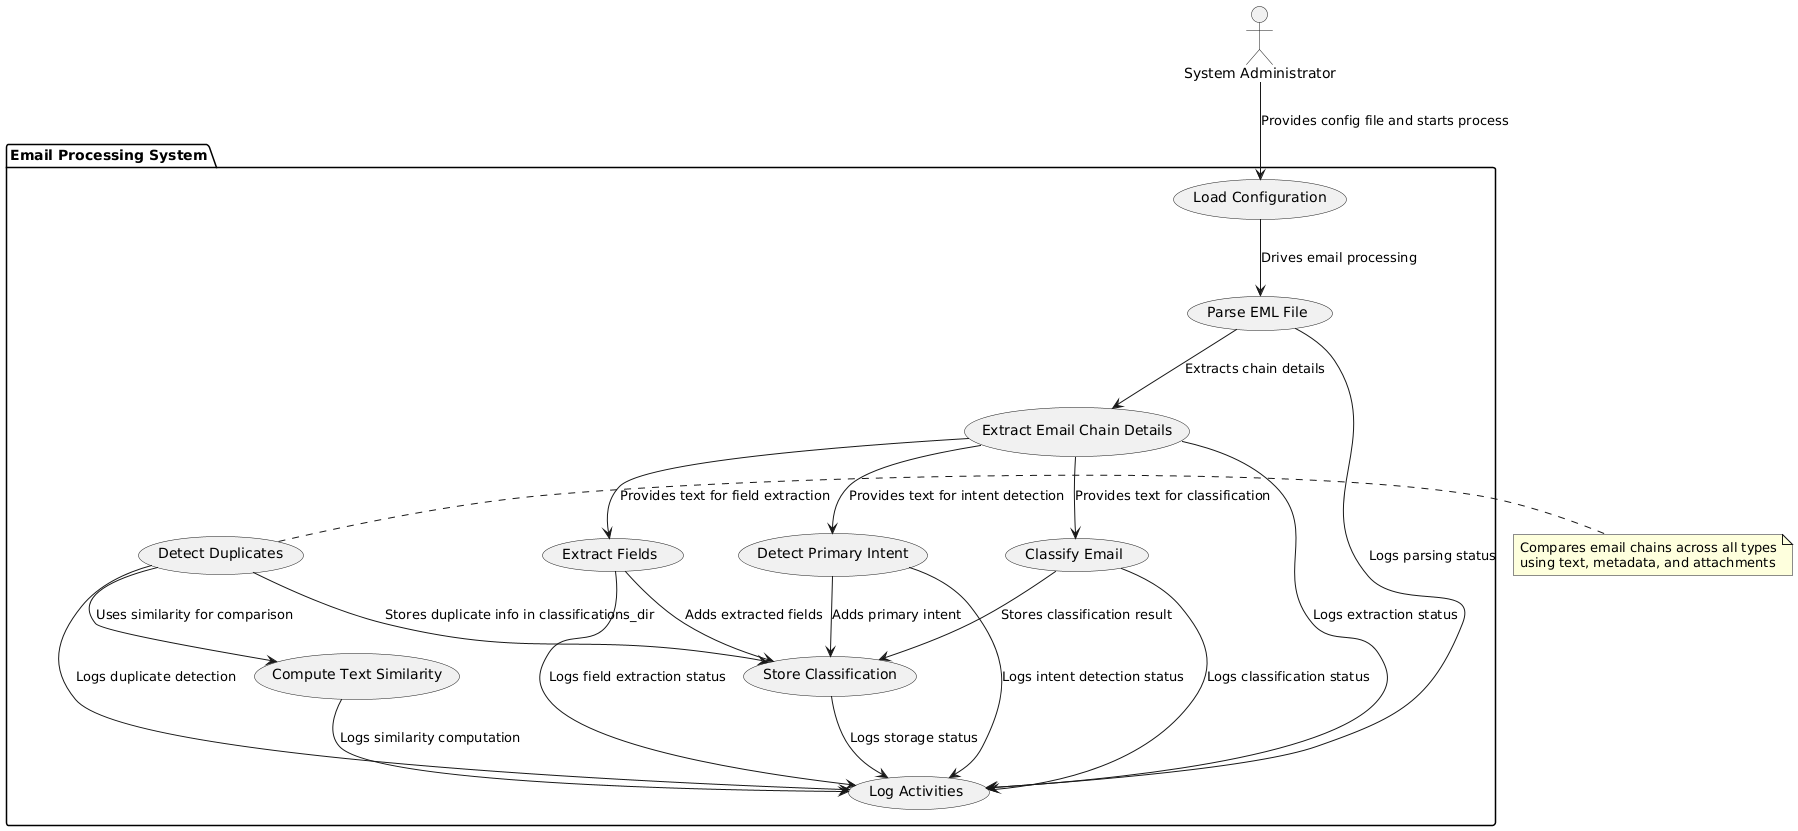

The diagram above was rendered by PlantUML. Its source (embedded in the PNG):
@startuml
actor "System Administrator" as Admin

package "Email Processing System" {
  usecase "Load Configuration" as UC1
  usecase "Parse EML File" as UC2
  usecase "Extract Email Chain Details" as UC3
  usecase "Classify Email" as UC4
  usecase "Extract Fields" as UC5
  usecase "Detect Primary Intent" as UC6
  usecase "Compute Text Similarity" as UC7
  usecase "Detect Duplicates" as UC8
  usecase "Store Classification" as UC9
  usecase "Log Activities" as UC10
}

Admin --> UC1 : Provides config file and starts process

UC1 --> UC2 : Drives email processing
UC2 --> UC3 : Extracts chain details
UC3 --> UC4 : Provides text for classification
UC3 --> UC5 : Provides text for field extraction
UC3 --> UC6 : Provides text for intent detection

UC4 --> UC9 : Stores classification result
UC5 --> UC9 : Adds extracted fields
UC6 --> UC9 : Adds primary intent

UC8 --> UC7 : Uses similarity for comparison
UC8 --> UC9 : Stores duplicate info in classifications_dir

UC2 --> UC10 : Logs parsing status
UC3 --> UC10 : Logs extraction status
UC4 --> UC10 : Logs classification status
UC5 --> UC10 : Logs field extraction status
UC6 --> UC10 : Logs intent detection status
UC7 --> UC10 : Logs similarity computation
UC8 --> UC10 : Logs duplicate detection
UC9 --> UC10 : Logs storage status

note right of UC8
  Compares email chains across all types
  using text, metadata, and attachments
end note
@enduml